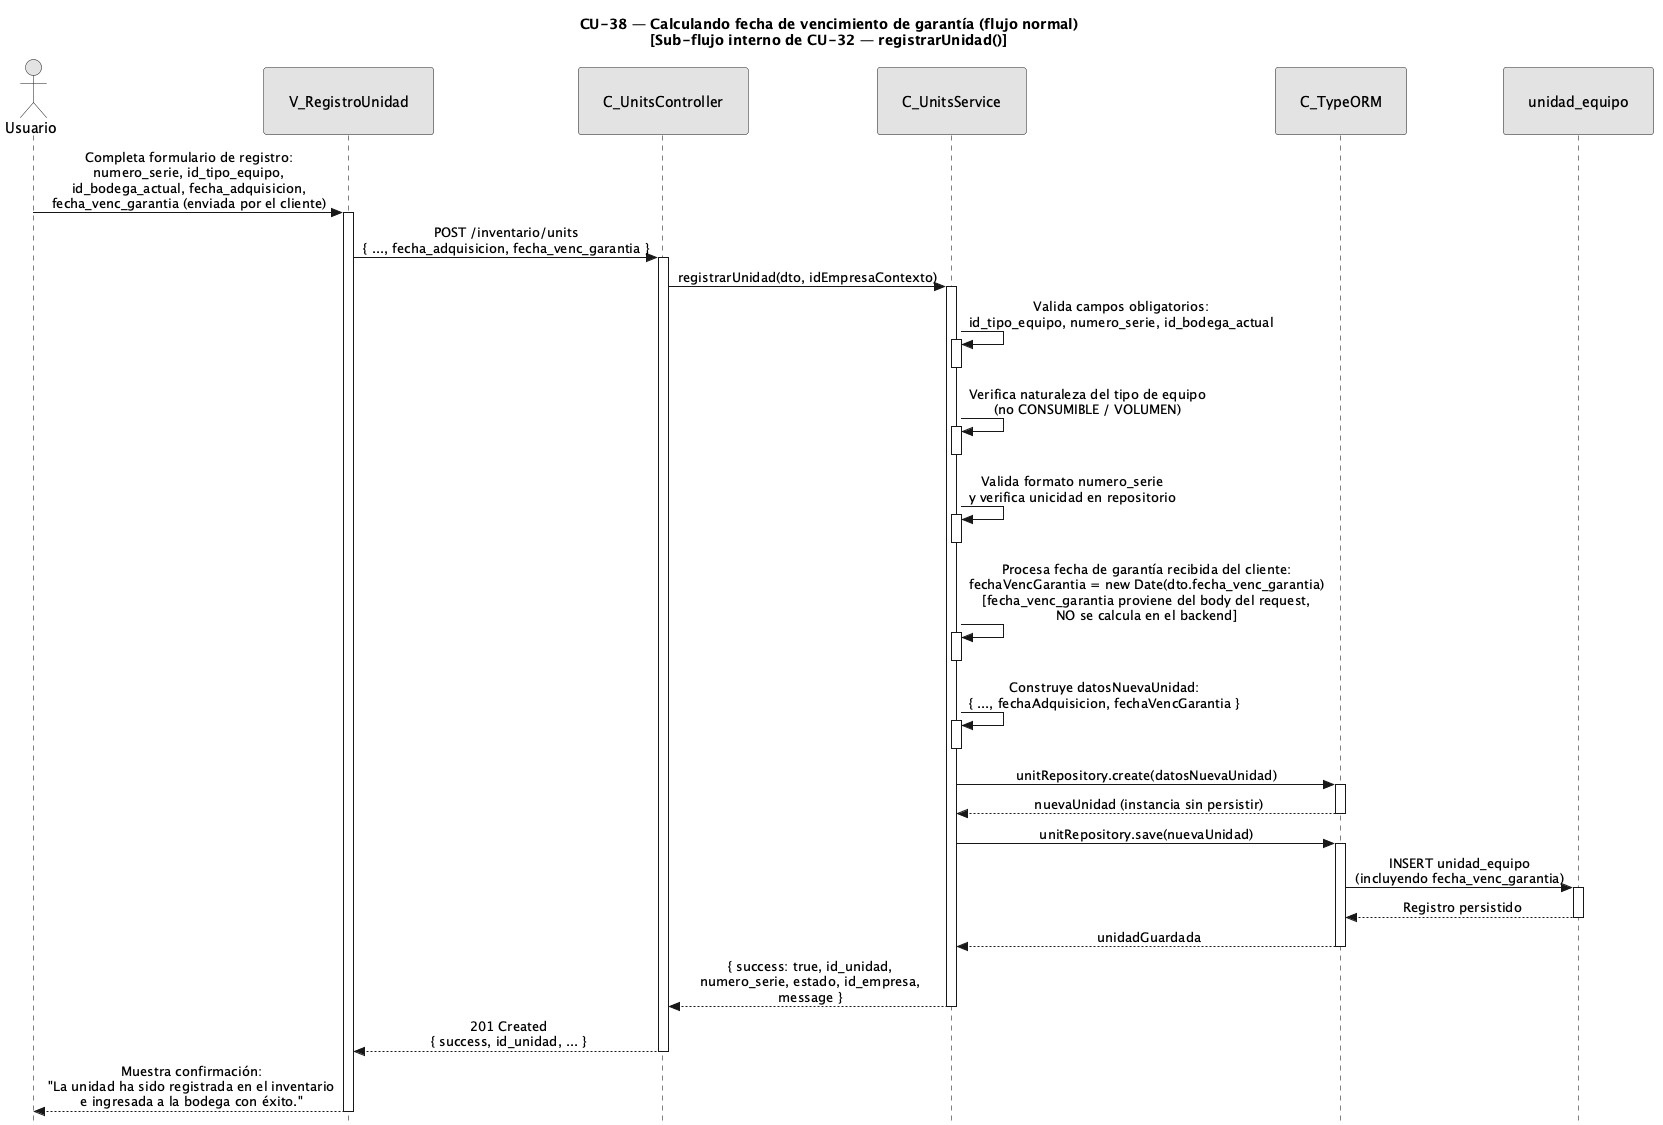

The diagram above was rendered by PlantUML. Its source (embedded in the PNG):
@startuml CU38-normal
title CU-38 — Calculando fecha de vencimiento de garantía (flujo normal)\n[Sub-flujo interno de CU-32 — registrarUnidad()]

skinparam style strictuml
skinparam monochrome true
skinparam shadowing false
skinparam sequenceMessageAlign center
<style>
sequenceDiagram {
  participant {
    padding 25
  }
  actor {
    padding 20
  }
}
</style>
skinparam sequence {
  MessageAlign center
  LifeLineBorderColor black
}
hide footbox

actor "Usuario" as user
participant "V_RegistroUnidad" as view
participant "C_UnitsController" as ctrl
participant "C_UnitsService" as svc
participant "C_TypeORM" as orm
participant "unidad_equipo" as ent

user -> view : Completa formulario de registro:\nnumero_serie, id_tipo_equipo,\nid_bodega_actual, fecha_adquisicion,\nfecha_venc_garantia (enviada por el cliente)
activate view

view -> ctrl : POST /inventario/units\n{ ..., fecha_adquisicion, fecha_venc_garantia }
activate ctrl

ctrl -> svc : registrarUnidad(dto, idEmpresaContexto)
activate svc

svc -> svc : Valida campos obligatorios:\nid_tipo_equipo, numero_serie, id_bodega_actual
activate svc
deactivate svc

svc -> svc : Verifica naturaleza del tipo de equipo\n(no CONSUMIBLE / VOLUMEN)
activate svc
deactivate svc

svc -> svc : Valida formato numero_serie\ny verifica unicidad en repositorio
activate svc
deactivate svc

svc -> svc : Procesa fecha de garantía recibida del cliente:\nfechaVencGarantia = new Date(dto.fecha_venc_garantia)\n[fecha_venc_garantia proviene del body del request,\nNO se calcula en el backend]
activate svc
deactivate svc

svc -> svc : Construye datosNuevaUnidad:\n{ ..., fechaAdquisicion, fechaVencGarantia }
activate svc
deactivate svc

svc -> orm : unitRepository.create(datosNuevaUnidad)
activate orm
orm --> svc : nuevaUnidad (instancia sin persistir)
deactivate orm

svc -> orm : unitRepository.save(nuevaUnidad)
activate orm

orm -> ent : INSERT unidad_equipo\n(incluyendo fecha_venc_garantia)
activate ent
ent --> orm : Registro persistido
deactivate ent

orm --> svc : unidadGuardada
deactivate orm

svc --> ctrl : { success: true, id_unidad,\nnumero_serie, estado, id_empresa,\nmessage }
deactivate svc

ctrl --> view : 201 Created\n{ success, id_unidad, ... }
deactivate ctrl

view --> user : Muestra confirmación:\n"La unidad ha sido registrada en el inventario\ne ingresada a la bodega con éxito."
deactivate view

@enduml